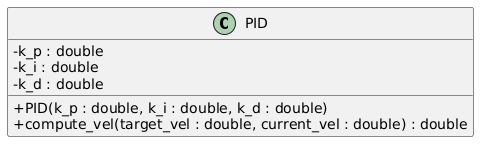

The diagram above was rendered by PlantUML. Its source (embedded in the PNG):
@startuml
skinparam classAttributeIconSize 0
class PID {
  - k_p : double
  - k_i : double
  - k_d : double
  + PID(k_p : double, k_i : double, k_d : double)
  + compute_vel(target_vel : double, current_vel : double) : double
}
@enduml